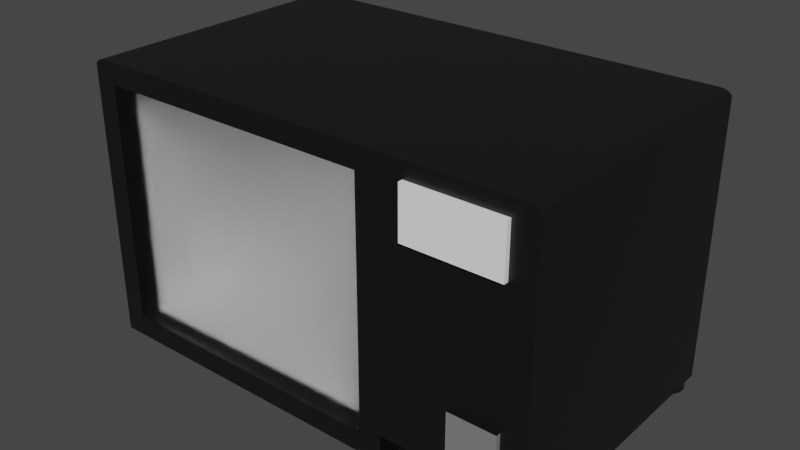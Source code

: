 # Source: microwavesource.blend  (saved by Blender 2.80.75; exported with 4.5.12 LTS)
import bpy
from mathutils import Matrix  # noqa: F401  (used for matrix-valued properties, if any)

bpy.ops.wm.read_factory_settings(use_empty=True)
scene = bpy.context.scene
scene.name = 'Scene'

# ---- collections
col_collection = bpy.data.collections.new('Collection'); scene.collection.children.link(col_collection)

# ---- materials (node trees are filled in below, after node groups)
mat_blackmetal = bpy.data.materials.new('BlackMetal')
mat_blackmetal.alpha_threshold = 0.0
mat_blackmetal.use_transparent_shadow = False
mat_blackmetal.line_color = (0.0, 0.0, 0.0, 1.0)
mat_heatbutton = bpy.data.materials.new('HeatButton')
mat_heatbutton.alpha_threshold = 0.0
mat_heatbutton.use_transparent_shadow = False
mat_heatbutton.line_color = (0.0, 0.0, 0.0, 1.0)
mat_doorglass = bpy.data.materials.new('DoorGlass')
mat_doorglass.alpha_threshold = 0.0
mat_doorglass.use_transparent_shadow = False
mat_doorglass.line_color = (0.0, 0.0, 0.0, 1.0)
mat_displayelement = bpy.data.materials.new('DisplayElement')
mat_displayelement.alpha_threshold = 0.0
mat_displayelement.use_transparent_shadow = False
mat_displayelement.line_color = (0.0, 0.0, 0.0, 1.0)

# ---- node groups
ng_auto_smooth = bpy.data.node_groups.new('Auto Smooth', 'GeometryNodeTree')
_s = ng_auto_smooth.interface.new_socket(name='Geometry', in_out='OUTPUT', socket_type='NodeSocketGeometry')
_s = ng_auto_smooth.interface.new_socket(name='Geometry', in_out='INPUT', socket_type='NodeSocketGeometry')
_s = ng_auto_smooth.interface.new_socket(name='Angle', in_out='INPUT', socket_type='NodeSocketFloat')
_s.subtype = 'ANGLE'
_s.min_value = 0.0
_s.max_value = 3.142
ng_auto_smooth.is_modifier = True
_N = ng_auto_smooth.nodes; _L = ng_auto_smooth.links
n0 = _N.new('NodeGroupOutput'); n0.name = 'Group Output'; n0.location = (480, -100)
n1 = _N.new('NodeGroupInput'); n1.name = 'Group Input'; n1.location = (-420, -300)
n2 = _N.new('NodeGroupInput'); n2.name = 'Group Input.001'; n2.location = (-60, -100)
n3 = _N.new('GeometryNodeSetShadeSmooth'); n3.name = 'Set Shade Smooth'; n3.location = (120, -100)
n3.domain = 'EDGE'
n4 = _N.new('GeometryNodeSetShadeSmooth'); n4.name = 'Set Shade Smooth.001'; n4.location = (300, -100)
n5 = _N.new('GeometryNodeInputMeshEdgeAngle'); n5.name = 'Edge Angle'; n5.location = (-420, -220)
n6 = _N.new('GeometryNodeInputEdgeSmooth'); n6.name = 'Is Edge Smooth'; n6.location = (-60, -160)
n7 = _N.new('GeometryNodeInputShadeSmooth'); n7.name = 'Is Face Smooth'; n7.location = (-240, -340)
n8 = _N.new('FunctionNodeBooleanMath'); n8.name = 'Boolean Math'; n8.location = (-60, -220)
n9 = _N.new('FunctionNodeCompare'); n9.name = 'Compare'; n9.location = (-240, -180)
n9.operation = 'LESS_EQUAL'
_L.new(n5.outputs[0], n9.inputs[0])
_L.new(n4.outputs[0], n0.inputs[0])
_L.new(n1.outputs[1], n9.inputs[1])
_L.new(n9.outputs[0], n8.inputs[0])
_L.new(n7.outputs[0], n8.inputs[1])
_L.new(n2.outputs[0], n3.inputs[0])
_L.new(n6.outputs[0], n3.inputs[1])
_L.new(n3.outputs[0], n4.inputs[0])
_L.new(n8.outputs[0], n3.inputs[2])
n0.is_active_output = True

# ---- material node trees
mat_blackmetal.use_nodes = True; mat_blackmetal.node_tree.nodes.clear()
_N = mat_blackmetal.node_tree.nodes; _L = mat_blackmetal.node_tree.links
n0 = _N.new('ShaderNodeOutputMaterial'); n0.name = 'Material Output'; n0.location = (300, 300)
n1 = _N.new('ShaderNodeBsdfPrincipled'); n1.name = 'Principled BSDF'; n1.location = (10, 300)
n1.distribution = 'GGX'
n1.subsurface_method = 'BURLEY'
n1.inputs[0].default_value = (0.00637, 0.00637, 0.00637, 1.0)
n1.inputs[2].default_value = 0.4
n1.inputs[3].default_value = 1.45
n1.inputs[27].default_value = (0.0, 0.0, 0.0, 1.0)
n1.inputs[28].default_value = 1.0
_L.new(n1.outputs[0], n0.inputs[0])
n0.is_active_output = True
mat_heatbutton.use_nodes = True; mat_heatbutton.node_tree.nodes.clear()
_N = mat_heatbutton.node_tree.nodes; _L = mat_heatbutton.node_tree.links
n0 = _N.new('ShaderNodeOutputMaterial'); n0.name = 'Material Output'; n0.location = (300, 300)
n1 = _N.new('ShaderNodeBsdfPrincipled'); n1.name = 'Principled BSDF'; n1.location = (10, 300)
n1.distribution = 'GGX'
n1.subsurface_method = 'BURLEY'
n1.inputs[0].default_value = (0.2079, 0.2079, 0.2079, 1.0)
n1.inputs[2].default_value = 0.4
n1.inputs[3].default_value = 1.45
n1.inputs[27].default_value = (0.0, 0.0, 0.0, 1.0)
n1.inputs[28].default_value = 1.0
_L.new(n1.outputs[0], n0.inputs[0])
n0.is_active_output = True
mat_doorglass.use_nodes = True; mat_doorglass.node_tree.nodes.clear()
_N = mat_doorglass.node_tree.nodes; _L = mat_doorglass.node_tree.links
n0 = _N.new('ShaderNodeOutputMaterial'); n0.name = 'Material Output'; n0.location = (300, 300)
n1 = _N.new('ShaderNodeBsdfGlass'); n1.name = 'Glass BSDF'; n1.location = (10, 300)
n1.distribution = 'BECKMANN'
n1.inputs[1].default_value = 0.4
n1.inputs[2].default_value = 1.45
_L.new(n1.outputs[0], n0.inputs[0])
n0.is_active_output = True
mat_displayelement.use_nodes = True; mat_displayelement.node_tree.nodes.clear()
_N = mat_displayelement.node_tree.nodes; _L = mat_displayelement.node_tree.links
n0 = _N.new('ShaderNodeOutputMaterial'); n0.name = 'Material Output'; n0.location = (300, 300)
n1 = _N.new('ShaderNodeBsdfPrincipled'); n1.name = 'Principled BSDF'; n1.location = (10, 300)
n1.distribution = 'GGX'
n1.subsurface_method = 'BURLEY'
n1.inputs[0].default_value = (1.0, 1.0, 1.0, 1.0)
n1.inputs[2].default_value = 0.4
n1.inputs[3].default_value = 1.45
n1.inputs[27].default_value = (0.0, 0.0, 0.0, 1.0)
n1.inputs[28].default_value = 1.0
_L.new(n1.outputs[0], n0.inputs[0])
n0.is_active_output = True

# ---- world
world_world = bpy.data.worlds.new('World'); scene.world = world_world
world_world.use_nodes = True; world_world.node_tree.nodes.clear()
_N = world_world.node_tree.nodes; _L = world_world.node_tree.links
n0 = _N.new('ShaderNodeOutputWorld'); n0.name = 'World Output'; n0.location = (300, 300)
n1 = _N.new('ShaderNodeBackground'); n1.name = 'Background'; n1.location = (10, 300)
n1.inputs[0].default_value = (0.05088, 0.05088, 0.05088, 1.0)
_L.new(n1.outputs[0], n0.inputs[0])
n0.is_active_output = True
world_world.color = (0.05088, 0.05088, 0.05088)
world_world.use_sun_shadow = False
world_world.sun_shadow_jitter_overblur = 0.0

# ---- meshes
me_cube = bpy.data.meshes.new('Cube')
me_cube.from_pydata([(1.0, -1.0, -1.0), (0.9, 0.8917, 1.0), (-1.0, -1.0, -1.0), (0.4, -1.0, -1.0), (0.5, 0.8917, 1.0), (0.4, 1.0, -1.0), (-0.85, -0.8, 0.8), (-0.85, 0.8, 0.8), (1.0, -1.0, 0.8), (0.4, -1.0, 0.8), (-1.0, -1.0, 0.8), (0.25, -0.8, 0.8), (0.25, 0.8, 0.8), (1.0, -0.8, -1.0), (0.9, -0.6667, 1.0), (1.0, -0.8, 0.8), (0.7, -0.6667, 1.0), (0.4, -0.8, 0.8), (0.4, 1.0, 0.8), (1.0, 0.1, -1.0), (0.9, -0.3667, 1.0), (1.0, 0.1, 0.8), (0.7, -0.3667, 1.0), (0.4, 0.1, 0.8), (0.9, 0.5417, 1.0), (1.0, -0.8, 1.0), (0.5, 0.5417, 1.0), (0.4, -0.8, 1.0), (0.9, -0.3667, 1.0), (0.9, -0.6667, 1.0), (0.7, -0.3667, 1.0), (0.7, -0.6667, 1.0), (0.9, -0.3667, 1.033), (0.7, -0.3667, 1.033), (0.4, 1.0, 1.0), (1.0, 0.1, 1.0), (0.4, 0.1, 1.0), (0.95, 1.0, -1.0), (1.0, 0.95, -1.0), (0.9655, 0.9975, -1.0), (0.9794, 0.9904, -1.0), (0.9905, 0.9794, -1.0), (0.9976, 0.9654, -1.0), (1.0, 0.95, 0.8), (0.95, 1.0, 0.8), (0.9976, 0.9655, 0.8), (0.9905, 0.9794, 0.8), (0.9794, 0.9905, 0.8), (0.9655, 0.9976, 0.8), (1.0, 0.95, 1.0), (0.95, 1.0, 1.0), (0.9661, 0.9633, 1.0), (0.9976, 0.9655, 1.0), (0.9905, 0.9794, 1.0), (0.9794, 0.9905, 1.0), (0.9655, 0.9976, 1.0), (-1.0, 0.95, -1.0), (-0.95, 1.0, -1.0), (-0.9976, 0.9654, -1.0), (-0.9905, 0.9794, -1.0), (-0.9794, 0.9904, -1.0), (-0.9655, 0.9975, -1.0), (-0.95, 1.0, 0.8), (-1.0, 0.95, 0.8), (-0.97, 0.96, 0.8), (-0.9655, 0.9976, 0.8), (-0.9794, 0.9905, 0.8), (-0.9905, 0.9794, 0.8), (-0.9976, 0.9655, 0.8), (-0.9261, -1.005, 0.5579), (-0.9261, -1.053, 0.5579), (-0.9119, -1.005, 0.5603), (-0.9119, -1.053, 0.5603), (-0.8982, -1.005, 0.5672), (-0.8982, -1.053, 0.5672), (-0.8855, -1.005, 0.5785), (-0.8855, -1.053, 0.5785), (-0.8745, -1.005, 0.5936), (-0.8745, -1.053, 0.5936), (-0.8654, -1.005, 0.6121), (-0.8654, -1.053, 0.6121), (-0.8586, -1.005, 0.6331), (-0.8586, -1.053, 0.6331), (-0.8545, -1.005, 0.656), (-0.8545, -1.053, 0.656), (-0.853, -1.005, 0.6797), (-0.853, -1.053, 0.6797), (-0.8545, -1.005, 0.7035), (-0.8545, -1.053, 0.7035), (-0.8586, -1.005, 0.7263), (-0.8586, -1.053, 0.7263), (-0.8654, -1.005, 0.7474), (-0.8654, -1.053, 0.7474), (-0.8745, -1.005, 0.7658), (-0.8745, -1.053, 0.7658), (-0.8855, -1.005, 0.781), (-0.8855, -1.053, 0.781), (-0.8982, -1.005, 0.7923), (-0.8982, -1.053, 0.7923), (-0.9119, -1.005, 0.7992), (-0.9119, -1.053, 0.7992), (-0.9261, -1.005, 0.8015), (-0.9261, -1.053, 0.8015), (-0.9404, -1.005, 0.7992), (-0.9404, -1.053, 0.7992), (-0.9541, -1.005, 0.7923), (-0.9541, -1.053, 0.7923), (-0.9667, -1.005, 0.781), (-0.9667, -1.053, 0.781), (-0.9778, -1.005, 0.7658), (-0.9778, -1.053, 0.7658), (-0.9869, -1.005, 0.7474), (-0.9869, -1.053, 0.7474), (-0.9936, -1.005, 0.7263), (-0.9936, -1.053, 0.7263), (-0.9978, -1.005, 0.7035), (-0.9978, -1.053, 0.7035), (-0.9992, -1.005, 0.6797), (-0.9992, -1.053, 0.6797), (-0.9978, -1.005, 0.656), (-0.9978, -1.053, 0.656), (-0.9936, -1.005, 0.6331), (-0.9936, -1.053, 0.6331), (-0.9869, -1.005, 0.6121), (-0.9869, -1.053, 0.6121), (-0.9778, -1.005, 0.5936), (-0.9778, -1.053, 0.5936), (-0.9667, -1.005, 0.5785), (-0.9667, -1.053, 0.5785), (-0.9541, -1.005, 0.5672), (-0.9541, -1.053, 0.5672), (-0.9404, -1.005, 0.5603), (-0.9404, -1.053, 0.5603), (0.9262, -1.005, 0.5579), (0.9262, -1.053, 0.5579), (0.9405, -1.005, 0.5603), (0.9405, -1.053, 0.5603), (0.9542, -1.005, 0.5672), (0.9542, -1.053, 0.5672), (0.9668, -1.005, 0.5785), (0.9668, -1.053, 0.5785), (0.9779, -1.005, 0.5936), (0.9779, -1.053, 0.5936), (0.987, -1.005, 0.6121), (0.987, -1.053, 0.6121), (0.9937, -1.005, 0.6331), (0.9937, -1.053, 0.6331), (0.9979, -1.005, 0.656), (0.9979, -1.053, 0.656), (0.9993, -1.005, 0.6797), (0.9993, -1.053, 0.6797), (0.9979, -1.005, 0.7035), (0.9979, -1.053, 0.7035), (0.9937, -1.005, 0.7263), (0.9937, -1.053, 0.7263), (0.987, -1.005, 0.7474), (0.987, -1.053, 0.7474), (0.9779, -1.005, 0.7658), (0.9779, -1.053, 0.7658), (0.9668, -1.005, 0.781), (0.9668, -1.053, 0.781), (0.9542, -1.005, 0.7923), (0.9542, -1.053, 0.7923), (0.9405, -1.005, 0.7992), (0.9405, -1.053, 0.7992), (0.9262, -1.005, 0.8015), (0.9262, -1.053, 0.8015), (0.912, -1.005, 0.7992), (0.912, -1.053, 0.7992), (0.8983, -1.005, 0.7923), (0.8983, -1.053, 0.7923), (0.8856, -1.005, 0.781), (0.8856, -1.053, 0.781), (0.8746, -1.005, 0.7658), (0.8746, -1.053, 0.7658), (0.8655, -1.005, 0.7474), (0.8655, -1.053, 0.7474), (0.8587, -1.005, 0.7263), (0.8587, -1.053, 0.7263), (0.8546, -1.005, 0.7035), (0.8546, -1.053, 0.7035), (0.8532, -1.005, 0.6797), (0.8532, -1.053, 0.6797), (0.8546, -1.005, 0.656), (0.8546, -1.053, 0.656), (0.8587, -1.005, 0.6331), (0.8587, -1.053, 0.6331), (0.8655, -1.005, 0.6121), (0.8655, -1.053, 0.6121), (0.8746, -1.005, 0.5936), (0.8746, -1.053, 0.5936), (0.8856, -1.005, 0.5785), (0.8856, -1.053, 0.5785), (0.8983, -1.005, 0.5672), (0.8983, -1.053, 0.5672), (0.912, -1.005, 0.5603), (0.912, -1.053, 0.5603), (0.9262, -1.005, -1.001), (0.9262, -1.053, -1.001), (0.9405, -1.005, -0.9985), (0.9405, -1.053, -0.9985), (0.9542, -1.005, -0.9915), (0.9542, -1.053, -0.9915), (0.9668, -1.005, -0.9803), (0.9668, -1.053, -0.9803), (0.9779, -1.005, -0.9651), (0.9779, -1.053, -0.9651), (0.987, -1.005, -0.9467), (0.987, -1.053, -0.9467), (0.9937, -1.005, -0.9256), (0.9937, -1.053, -0.9256), (0.9979, -1.005, -0.9028), (0.9979, -1.053, -0.9028), (0.9993, -1.005, -0.879), (0.9993, -1.053, -0.879), (0.9979, -1.005, -0.8553), (0.9979, -1.053, -0.8553), (0.9937, -1.005, -0.8324), (0.9937, -1.053, -0.8324), (0.987, -1.005, -0.8114), (0.987, -1.053, -0.8114), (0.9779, -1.005, -0.7929), (0.9779, -1.053, -0.7929), (0.9668, -1.005, -0.7777), (0.9668, -1.053, -0.7777), (0.9542, -1.005, -0.7665), (0.9542, -1.053, -0.7665), (0.9405, -1.005, -0.7596), (0.9405, -1.053, -0.7596), (0.9262, -1.005, -0.7572), (0.9262, -1.053, -0.7572), (0.912, -1.005, -0.7596), (0.912, -1.053, -0.7596), (0.8983, -1.005, -0.7665), (0.8983, -1.053, -0.7665), (0.8856, -1.005, -0.7777), (0.8856, -1.053, -0.7777), (0.8746, -1.005, -0.7929), (0.8746, -1.053, -0.7929), (0.8655, -1.005, -0.8114), (0.8655, -1.053, -0.8114), (0.8587, -1.005, -0.8324), (0.8587, -1.053, -0.8324), (0.8546, -1.005, -0.8553), (0.8546, -1.053, -0.8553), (0.8532, -1.005, -0.879), (0.8532, -1.053, -0.879), (0.8546, -1.005, -0.9028), (0.8546, -1.053, -0.9028), (0.8587, -1.005, -0.9256), (0.8587, -1.053, -0.9256), (0.8655, -1.005, -0.9467), (0.8655, -1.053, -0.9467), (0.8746, -1.005, -0.9651), (0.8746, -1.053, -0.9651), (0.8856, -1.005, -0.9803), (0.8856, -1.053, -0.9803), (0.8983, -1.005, -0.9915), (0.8983, -1.053, -0.9915), (0.912, -1.005, -0.9985), (0.912, -1.053, -0.9985), (-0.9278, -1.005, -1.001), (-0.9278, -1.053, -1.001), (-0.9136, -1.005, -0.9985), (-0.9136, -1.053, -0.9985), (-0.8999, -1.005, -0.9915), (-0.8999, -1.053, -0.9915), (-0.8872, -1.005, -0.9803), (-0.8872, -1.053, -0.9803), (-0.8762, -1.005, -0.9651), (-0.8762, -1.053, -0.9651), (-0.8671, -1.005, -0.9467), (-0.8671, -1.053, -0.9467), (-0.8603, -1.005, -0.9256), (-0.8603, -1.053, -0.9256), (-0.8562, -1.005, -0.9028), (-0.8562, -1.053, -0.9028), (-0.8548, -1.005, -0.879), (-0.8548, -1.053, -0.879), (-0.8562, -1.005, -0.8553), (-0.8562, -1.053, -0.8553), (-0.8603, -1.005, -0.8324), (-0.8603, -1.053, -0.8324), (-0.8671, -1.005, -0.8114), (-0.8671, -1.053, -0.8114), (-0.8762, -1.005, -0.7929), (-0.8762, -1.053, -0.7929), (-0.8872, -1.005, -0.7777), (-0.8872, -1.053, -0.7777), (-0.8999, -1.005, -0.7665), (-0.8999, -1.053, -0.7665), (-0.9136, -1.005, -0.7596), (-0.9136, -1.053, -0.7596), (-0.9278, -1.005, -0.7572), (-0.9278, -1.053, -0.7572), (-0.9421, -1.005, -0.7596), (-0.9421, -1.053, -0.7596), (-0.9558, -1.005, -0.7665), (-0.9558, -1.053, -0.7665), (-0.9684, -1.005, -0.7777), (-0.9684, -1.053, -0.7777), (-0.9795, -1.005, -0.7929), (-0.9795, -1.053, -0.7929), (-0.9886, -1.005, -0.8114), (-0.9886, -1.053, -0.8114), (-0.9954, -1.005, -0.8324), (-0.9954, -1.053, -0.8324), (-0.9995, -1.005, -0.8553), (-0.9995, -1.053, -0.8553), (-1.001, -1.005, -0.879), (-1.001, -1.053, -0.879), (-0.9995, -1.005, -0.9028), (-0.9995, -1.053, -0.9028), (-0.9954, -1.005, -0.9256), (-0.9954, -1.053, -0.9256), (-0.9886, -1.005, -0.9467), (-0.9886, -1.053, -0.9467), (-0.9795, -1.005, -0.9651), (-0.9795, -1.053, -0.9651), (-0.9684, -1.005, -0.9803), (-0.9684, -1.053, -0.9803), (-0.9558, -1.005, -0.9915), (-0.9558, -1.053, -0.9915), (-0.9421, -1.005, -0.9985), (-0.9421, -1.053, -0.9985), (1.0, -1.0, 0.8), (1.0, -1.0, 1.0), (0.4, -1.0, 0.8), (0.4, -1.0, 1.0), (0.4, -0.8, 0.8), (0.4, -0.8, 1.0)], [(13, 0), (19, 13), (37, 5), (38, 19), (57, 5)], [(62, 18, 44, 37, 57), (4, 1, 51, 50, 34), (6, 7, 64, 63, 10), (8, 0, 38, 43, 21, 15), (21, 43, 49, 35), (44, 18, 34, 50), (2, 3, 0, 8, 9, 10), (11, 6, 10, 9), (7, 12, 18, 62, 64), (12, 11, 9, 18), (36, 23, 17, 27), (27, 17, 15, 25), (34, 18, 23, 36), (20, 22, 30, 28), (15, 21, 35, 25), (20, 14, 25, 35), (16, 22, 36, 27), (14, 16, 27, 25), (22, 20, 35, 36), (16, 14, 29, 31), (14, 20, 28, 29), (28, 30, 33, 32), (1, 24, 35, 49, 51), (26, 4, 34, 36), (24, 26, 36, 35), (49, 52, 51), (52, 53, 51), (53, 54, 51), (54, 55, 51), (55, 50, 51), (44, 50, 55, 48), (48, 55, 54, 47), (47, 54, 53, 46), (46, 53, 52, 45), (45, 52, 49, 43), (37, 44, 48, 39), (39, 48, 47, 40), (40, 47, 46, 41), (41, 46, 45, 42), (42, 45, 43, 38), (10, 63, 56, 2), (62, 65, 64), (65, 66, 64), (66, 67, 64), (67, 68, 64), (68, 63, 64), (62, 57, 61, 65), (65, 61, 60, 66), (66, 60, 59, 67), (67, 59, 58, 68), (68, 58, 56, 63), (3, 2, 56, 58, 59, 60, 61, 57, 37, 39, 40, 41, 42, 38, 0), (69, 70, 72, 71), (71, 72, 74, 73), (73, 74, 76, 75), (75, 76, 78, 77), (77, 78, 80, 79), (79, 80, 82, 81), (81, 82, 84, 83), (83, 84, 86, 85), (85, 86, 88, 87), (87, 88, 90, 89), (89, 90, 92, 91), (91, 92, 94, 93), (93, 94, 96, 95), (95, 96, 98, 97), (97, 98, 100, 99), (99, 100, 102, 101), (101, 102, 104, 103), (103, 104, 106, 105), (105, 106, 108, 107), (107, 108, 110, 109), (109, 110, 112, 111), (111, 112, 114, 113), (113, 114, 116, 115), (115, 116, 118, 117), (117, 118, 120, 119), (119, 120, 122, 121), (121, 122, 124, 123), (123, 124, 126, 125), (125, 126, 128, 127), (127, 128, 130, 129), (72, 70, 132, 130, 128, 126, 124, 122, 120, 118, 116, 114, 112, 110, 108, 106, 104, 102, 100, 98, 96, 94, 92, 90, 88, 86, 84, 82, 80, 78, 76, 74), (129, 130, 132, 131), (131, 132, 70, 69), (69, 71, 73, 75, 77, 79, 81, 83, 85, 87, 89, 91, 93, 95, 97, 99, 101, 103, 105, 107, 109, 111, 113, 115, 117, 119, 121, 123, 125, 127, 129, 131), (133, 134, 136, 135), (135, 136, 138, 137), (137, 138, 140, 139), (139, 140, 142, 141), (141, 142, 144, 143), (143, 144, 146, 145), (145, 146, 148, 147), (147, 148, 150, 149), (149, 150, 152, 151), (151, 152, 154, 153), (153, 154, 156, 155), (155, 156, 158, 157), (157, 158, 160, 159), (159, 160, 162, 161), (161, 162, 164, 163), (163, 164, 166, 165), (165, 166, 168, 167), (167, 168, 170, 169), (169, 170, 172, 171), (171, 172, 174, 173), (173, 174, 176, 175), (175, 176, 178, 177), (177, 178, 180, 179), (179, 180, 182, 181), (181, 182, 184, 183), (183, 184, 186, 185), (185, 186, 188, 187), (187, 188, 190, 189), (189, 190, 192, 191), (191, 192, 194, 193), (136, 134, 196, 194, 192, 190, 188, 186, 184, 182, 180, 178, 176, 174, 172, 170, 168, 166, 164, 162, 160, 158, 156, 154, 152, 150, 148, 146, 144, 142, 140, 138), (193, 194, 196, 195), (195, 196, 134, 133), (133, 135, 137, 139, 141, 143, 145, 147, 149, 151, 153, 155, 157, 159, 161, 163, 165, 167, 169, 171, 173, 175, 177, 179, 181, 183, 185, 187, 189, 191, 193, 195), (197, 198, 200, 199), (199, 200, 202, 201), (201, 202, 204, 203), (203, 204, 206, 205), (205, 206, 208, 207), (207, 208, 210, 209), (209, 210, 212, 211), (211, 212, 214, 213), (213, 214, 216, 215), (215, 216, 218, 217), (217, 218, 220, 219), (219, 220, 222, 221), (221, 222, 224, 223), (223, 224, 226, 225), (225, 226, 228, 227), (227, 228, 230, 229), (229, 230, 232, 231), (231, 232, 234, 233), (233, 234, 236, 235), (235, 236, 238, 237), (237, 238, 240, 239), (239, 240, 242, 241), (241, 242, 244, 243), (243, 244, 246, 245), (245, 246, 248, 247), (247, 248, 250, 249), (249, 250, 252, 251), (251, 252, 254, 253), (253, 254, 256, 255), (255, 256, 258, 257), (200, 198, 260, 258, 256, 254, 252, 250, 248, 246, 244, 242, 240, 238, 236, 234, 232, 230, 228, 226, 224, 222, 220, 218, 216, 214, 212, 210, 208, 206, 204, 202), (257, 258, 260, 259), (259, 260, 198, 197), (197, 199, 201, 203, 205, 207, 209, 211, 213, 215, 217, 219, 221, 223, 225, 227, 229, 231, 233, 235, 237, 239, 241, 243, 245, 247, 249, 251, 253, 255, 257, 259), (261, 262, 264, 263), (263, 264, 266, 265), (265, 266, 268, 267), (267, 268, 270, 269), (269, 270, 272, 271), (271, 272, 274, 273), (273, 274, 276, 275), (275, 276, 278, 277), (277, 278, 280, 279), (279, 280, 282, 281), (281, 282, 284, 283), (283, 284, 286, 285), (285, 286, 288, 287), (287, 288, 290, 289), (289, 290, 292, 291), (291, 292, 294, 293), (293, 294, 296, 295), (295, 296, 298, 297), (297, 298, 300, 299), (299, 300, 302, 301), (301, 302, 304, 303), (303, 304, 306, 305), (305, 306, 308, 307), (307, 308, 310, 309), (309, 310, 312, 311), (311, 312, 314, 313), (313, 314, 316, 315), (315, 316, 318, 317), (317, 318, 320, 319), (319, 320, 322, 321), (264, 262, 324, 322, 320, 318, 316, 314, 312, 310, 308, 306, 304, 302, 300, 298, 296, 294, 292, 290, 288, 286, 284, 282, 280, 278, 276, 274, 272, 270, 268, 266), (321, 322, 324, 323), (323, 324, 262, 261), (261, 263, 265, 267, 269, 271, 273, 275, 277, 279, 281, 283, 285, 287, 289, 291, 293, 295, 297, 299, 301, 303, 305, 307, 309, 311, 313, 315, 317, 319, 321, 323), (15, 25, 326, 325), (325, 326, 328, 327), (327, 328, 330, 329)])
_uv = me_cube.uv_layers.new(name='UVMap')
_uv.uv.foreach_set('vector', [0.6188, 0.225, 0.45, 0.225, 0.3813, 0.225, 0.3813, 0.5063, 0.6187, 0.7437, 0.6125, 0.3125, 0.6125, 0.2625, 0.6208, 0.2542, 0.625, 0.2562, 0.625, 0.325, 0.416, 0.5477, 0.584, 0.2666, 0.6168, 0.2333, 0.6187, 0.2325, 0.375, 0.525, 0.0, 0.0, 0.0, 0.0, 0.3656, 0.4875, 0.3687, 0.725, 0.2625, 0.725, 0.15, 0.725, 0.2625, 0.725, 0.3688, 0.725, 0.3688, 0.75, 0.2625, 0.75, 0.3812, 0.225, 0.45, 0.225, 0.45, 0.25, 0.3813, 0.25, 0.375, 0.75, 0.0, 0.0, 0.0, 0.0, 0.0, 0.0, 0.55, 0.975, 0.375, 0.525, 0.524, 0.8473, 0.416, 0.5477, 0.375, 0.525, 0.55, 0.975, 0.584, 0.2666, 0.476, 0.2884, 0.45, 0.225, 0.6188, 0.225, 0.6168, 0.2333, 0.476, 0.2884, 0.524, 0.8473, 0.55, 0.975, 0.45, 0.225, 0.5125, 0.325, 0.225, 0.1125, 0.0, 0.0, 0.4, 0.325, 0.4, 0.325, 0.0, 0.0, 0.15, 0.725, 0.15, 0.75, 0.625, 0.325, 0.45, 0.225, 0.225, 0.1125, 0.5125, 0.325, 0.4875, 0.275, 0.4875, 0.3, 0.4875, 0.3, 0.4875, 0.275, 0.15, 0.725, 0.2625, 0.725, 0.2625, 0.75, 0.15, 0.75, 0.4875, 0.275, 0.425, 0.275, 0.4, 0.25, 0.5125, 0.25, 0.425, 0.3, 0.4875, 0.3, 0.5125, 0.325, 0.4, 0.325, 0.425, 0.275, 0.425, 0.3, 0.4, 0.325, 0.4, 0.25, 0.4875, 0.3, 0.4875, 0.275, 0.5125, 0.25, 0.5125, 0.325, 0.425, 0.3, 0.425, 0.275, 0.425, 0.275, 0.425, 0.3, 0.425, 0.275, 0.4875, 0.275, 0.4875, 0.275, 0.425, 0.275, 0.4875, 0.275, 0.4875, 0.3, 0.4875, 0.3, 0.4875, 0.275, 0.6125, 0.2625, 0.525, 0.2625, 0.5125, 0.25, 0.6187, 0.25, 0.6208, 0.2542, 0.525, 0.3125, 0.6125, 0.3125, 0.625, 0.325, 0.5125, 0.325, 0.525, 0.2625, 0.525, 0.3125, 0.5125, 0.325, 0.5125, 0.25, 0.6187, 0.25, 0.6207, 0.2503, 0.6208, 0.2542, 0.6207, 0.2503, 0.6232, 0.2518, 0.6208, 0.2542, 0.6232, 0.2518, 0.6232, 0.2518, 0.6208, 0.2542, 0.6232, 0.2518, 0.6229, 0.2521, 0.6208, 0.2542, 0.6229, 0.2521, 0.6221, 0.2529, 0.6208, 0.2542, 0.3812, 0.225, 0.3813, 0.25, 0.3793, 0.25, 0.3793, 0.225, 0.3793, 0.225, 0.3793, 0.25, 0.3776, 0.25, 0.3776, 0.225, 0.3776, 0.225, 0.3776, 0.25, 0.375, 0.25, 0.375, 0.225, 0.3724, 0.725, 0.3724, 0.75, 0.3707, 0.75, 0.3707, 0.725, 0.3707, 0.725, 0.3707, 0.75, 0.3688, 0.75, 0.3688, 0.725, 0.3813, 0.5063, 0.3813, 0.225, 0.3793, 0.225, 0.3793, 0.5043, 0.3793, 0.5043, 0.3793, 0.225, 0.3776, 0.225, 0.3776, 0.5026, 0.3776, 0.5026, 0.3776, 0.225, 0.375, 0.225, 0.375, 0.5, 0.3711, 0.4948, 0.3724, 0.725, 0.3707, 0.725, 0.3685, 0.4914, 0.3685, 0.4914, 0.3707, 0.725, 0.3687, 0.725, 0.3656, 0.4875, 0.375, 0.525, 0.6188, 0.525, 0.6187, 0.75, 0.375, 0.75, 0.6188, 0.225, 0.6204, 0.2255, 0.6168, 0.2333, 0.6204, 0.2255, 0.6224, 0.225, 0.6168, 0.2333, 0.6224, 0.225, 0.6214, 0.2287, 0.6168, 0.2333, 0.6214, 0.2287, 0.6202, 0.2298, 0.6168, 0.2333, 0.6202, 0.2298, 0.6184, 0.2317, 0.6168, 0.2333, 0.6188, 0.225, 0.6187, 0.7437, 0.6207, 0.7457, 0.6207, 0.225, 0.6207, 0.225, 0.6207, 0.7457, 0.6224, 0.7474, 0.6224, 0.225, 0.6224, 0.225, 0.6224, 0.7474, 0.625, 0.75, 0.625, 0.225, 0.6224, 0.525, 0.6224, 0.75, 0.6207, 0.75, 0.6207, 0.525, 0.6207, 0.525, 0.6207, 0.75, 0.6187, 0.75, 0.6188, 0.525, 0.0, 0.0, 0.375, 0.75, 0.6188, 0.75, 0.6203, 0.7495, 0.621, 0.7481, 0.621, 0.7467, 0.6203, 0.7455, 0.6187, 0.7437, 0.3813, 0.5063, 0.3789, 0.5038, 0.3758, 0.5006, 0.3724, 0.4964, 0.3688, 0.4918, 0.3656, 0.4875, 0.0, 0.0, 1.0, 0.5, 1.0, 1.0, 0.9688, 1.0, 0.9688, 0.5, 0.9688, 0.5, 0.9688, 1.0, 0.9375, 1.0, 0.9375, 0.5, 0.9375, 0.5, 0.9375, 1.0, 0.9062, 1.0, 0.9062, 0.5, 0.9062, 0.5, 0.9062, 1.0, 0.875, 1.0, 0.875, 0.5, 0.875, 0.5, 0.875, 1.0, 0.8438, 1.0, 0.8438, 0.5, 0.8438, 0.5, 0.8438, 1.0, 0.8125, 1.0, 0.8125, 0.5, 0.8125, 0.5, 0.8125, 1.0, 0.7812, 1.0, 0.7812, 0.5, 0.7812, 0.5, 0.7812, 1.0, 0.75, 1.0, 0.75, 0.5, 0.75, 0.5, 0.75, 1.0, 0.7188, 1.0, 0.7188, 0.5, 0.7188, 0.5, 0.7188, 1.0, 0.6875, 1.0, 0.6875, 0.5, 0.6875, 0.5, 0.6875, 1.0, 0.6562, 1.0, 0.6562, 0.5, 0.6562, 0.5, 0.6562, 1.0, 0.625, 1.0, 0.625, 0.5, 0.625, 0.5, 0.625, 1.0, 0.5938, 1.0, 0.5938, 0.5, 0.5938, 0.5, 0.5938, 1.0, 0.5625, 1.0, 0.5625, 0.5, 0.5625, 0.5, 0.5625, 1.0, 0.5312, 1.0, 0.5312, 0.5, 0.5312, 0.5, 0.5312, 1.0, 0.5, 1.0, 0.5, 0.5, 0.5, 0.5, 0.5, 1.0, 0.4688, 1.0, 0.4688, 0.5, 0.4688, 0.5, 0.4688, 1.0, 0.4375, 1.0, 0.4375, 0.5, 0.4375, 0.5, 0.4375, 1.0, 0.4062, 1.0, 0.4062, 0.5, 0.4062, 0.5, 0.4062, 1.0, 0.375, 1.0, 0.375, 0.5, 0.375, 0.5, 0.375, 1.0, 0.3438, 1.0, 0.3438, 0.5, 0.3438, 0.5, 0.3438, 1.0, 0.3125, 1.0, 0.3125, 0.5, 0.3125, 0.5, 0.3125, 1.0, 0.2812, 1.0, 0.2812, 0.5, 0.2812, 0.5, 0.2812, 1.0, 0.25, 1.0, 0.25, 0.5, 0.25, 0.5, 0.25, 1.0, 0.2188, 1.0, 0.2188, 0.5, 0.2188, 0.5, 0.2188, 1.0, 0.1875, 1.0, 0.1875, 0.5, 0.1875, 0.5, 0.1875, 1.0, 0.1562, 1.0, 0.1562, 0.5, 0.1562, 0.5, 0.1562, 1.0, 0.125, 1.0, 0.125, 0.5, 0.125, 0.5, 0.125, 1.0, 0.09375, 1.0, 0.09375, 0.5, 0.09375, 0.5, 0.09375, 1.0, 0.0625, 1.0, 0.0625, 0.5, 0.2968, 0.4854, 0.25, 0.49, 0.2032, 0.4854, 0.1582, 0.4717, 0.1167, 0.4496, 0.08029, 0.4197, 0.05045, 0.3833, 0.02827, 0.3418, 0.01461, 0.2968, 0.01, 0.25, 0.01461, 0.2032, 0.02827, 0.1582, 0.05045, 0.1167, 0.08029, 0.08029, 0.1167, 0.05045, 0.1582, 0.02827, 0.2032, 0.01461, 0.25, 0.01, 0.2968, 0.01461, 0.3418, 0.02827, 0.3833, 0.05045, 0.4197, 0.08029, 0.4496, 0.1167, 0.4717, 0.1582, 0.4854, 0.2032, 0.49, 0.25, 0.4854, 0.2968, 0.4717, 0.3418, 0.4496, 0.3833, 0.4197, 0.4197, 0.3833, 0.4496, 0.3418, 0.4717, 0.0625, 0.5, 0.0625, 1.0, 0.03125, 1.0, 0.03125, 0.5, 0.03125, 0.5, 0.03125, 1.0, 0.0, 1.0, 0.0, 0.5, 0.75, 0.49, 0.7968, 0.4854, 0.8418, 0.4717, 0.8833, 0.4496, 0.9197, 0.4197, 0.9496, 0.3833, 0.9717, 0.3418, 0.9854, 0.2968, 0.99, 0.25, 0.9854, 0.2032, 0.9717, 0.1582, 0.9496, 0.1167, 0.9197, 0.08029, 0.8833, 0.05045, 0.8418, 0.02827, 0.7968, 0.01461, 0.75, 0.01, 0.7032, 0.01461, 0.6582, 0.02827, 0.6167, 0.05045, 0.5803, 0.08029, 0.5504, 0.1167, 0.5283, 0.1582, 0.5146, 0.2032, 0.51, 0.25, 0.5146, 0.2968, 0.5283, 0.3418, 0.5504, 0.3833, 0.5803, 0.4197, 0.6167, 0.4496, 0.6582, 0.4717, 0.7032, 0.4854, 1.0, 0.5, 1.0, 1.0, 0.9688, 1.0, 0.9688, 0.5, 0.9688, 0.5, 0.9688, 1.0, 0.9375, 1.0, 0.9375, 0.5, 0.9375, 0.5, 0.9375, 1.0, 0.9062, 1.0, 0.9062, 0.5, 0.9062, 0.5, 0.9062, 1.0, 0.875, 1.0, 0.875, 0.5, 0.875, 0.5, 0.875, 1.0, 0.8438, 1.0, 0.8438, 0.5, 0.8438, 0.5, 0.8438, 1.0, 0.8125, 1.0, 0.8125, 0.5, 0.8125, 0.5, 0.8125, 1.0, 0.7812, 1.0, 0.7812, 0.5, 0.7812, 0.5, 0.7812, 1.0, 0.75, 1.0, 0.75, 0.5, 0.75, 0.5, 0.75, 1.0, 0.7188, 1.0, 0.7188, 0.5, 0.7188, 0.5, 0.7188, 1.0, 0.6875, 1.0, 0.6875, 0.5, 0.6875, 0.5, 0.6875, 1.0, 0.6562, 1.0, 0.6562, 0.5, 0.6562, 0.5, 0.6562, 1.0, 0.625, 1.0, 0.625, 0.5, 0.625, 0.5, 0.625, 1.0, 0.5938, 1.0, 0.5938, 0.5, 0.5938, 0.5, 0.5938, 1.0, 0.5625, 1.0, 0.5625, 0.5, 0.5625, 0.5, 0.5625, 1.0, 0.5312, 1.0, 0.5312, 0.5, 0.5312, 0.5, 0.5312, 1.0, 0.5, 1.0, 0.5, 0.5, 0.5, 0.5, 0.5, 1.0, 0.4688, 1.0, 0.4688, 0.5, 0.4688, 0.5, 0.4688, 1.0, 0.4375, 1.0, 0.4375, 0.5, 0.4375, 0.5, 0.4375, 1.0, 0.4062, 1.0, 0.4062, 0.5, 0.4062, 0.5, 0.4062, 1.0, 0.375, 1.0, 0.375, 0.5, 0.375, 0.5, 0.375, 1.0, 0.3438, 1.0, 0.3438, 0.5, 0.3438, 0.5, 0.3438, 1.0, 0.3125, 1.0, 0.3125, 0.5, 0.3125, 0.5, 0.3125, 1.0, 0.2812, 1.0, 0.2812, 0.5, 0.2812, 0.5, 0.2812, 1.0, 0.25, 1.0, 0.25, 0.5, 0.25, 0.5, 0.25, 1.0, 0.2188, 1.0, 0.2188, 0.5, 0.2188, 0.5, 0.2188, 1.0, 0.1875, 1.0, 0.1875, 0.5, 0.1875, 0.5, 0.1875, 1.0, 0.1562, 1.0, 0.1562, 0.5, 0.1562, 0.5, 0.1562, 1.0, 0.125, 1.0, 0.125, 0.5, 0.125, 0.5, 0.125, 1.0, 0.09375, 1.0, 0.09375, 0.5, 0.09375, 0.5, 0.09375, 1.0, 0.0625, 1.0, 0.0625, 0.5, 0.2968, 0.4854, 0.25, 0.49, 0.2032, 0.4854, 0.1582, 0.4717, 0.1167, 0.4496, 0.08029, 0.4197, 0.05045, 0.3833, 0.02827, 0.3418, 0.01461, 0.2968, 0.01, 0.25, 0.01461, 0.2032, 0.02827, 0.1582, 0.05045, 0.1167, 0.08029, 0.08029, 0.1167, 0.05045, 0.1582, 0.02827, 0.2032, 0.01461, 0.25, 0.01, 0.2968, 0.01461, 0.3418, 0.02827, 0.3833, 0.05045, 0.4197, 0.08029, 0.4496, 0.1167, 0.4717, 0.1582, 0.4854, 0.2032, 0.49, 0.25, 0.4854, 0.2968, 0.4717, 0.3418, 0.4496, 0.3833, 0.4197, 0.4197, 0.3833, 0.4496, 0.3418, 0.4717, 0.0625, 0.5, 0.0625, 1.0, 0.03125, 1.0, 0.03125, 0.5, 0.03125, 0.5, 0.03125, 1.0, 0.0, 1.0, 0.0, 0.5, 0.75, 0.49, 0.7968, 0.4854, 0.8418, 0.4717, 0.8833, 0.4496, 0.9197, 0.4197, 0.9496, 0.3833, 0.9717, 0.3418, 0.9854, 0.2968, 0.99, 0.25, 0.9854, 0.2032, 0.9717, 0.1582, 0.9496, 0.1167, 0.9197, 0.08029, 0.8833, 0.05045, 0.8418, 0.02827, 0.7968, 0.01461, 0.75, 0.01, 0.7032, 0.01461, 0.6582, 0.02827, 0.6167, 0.05045, 0.5803, 0.08029, 0.5504, 0.1167, 0.5283, 0.1582, 0.5146, 0.2032, 0.51, 0.25, 0.5146, 0.2968, 0.5283, 0.3418, 0.5504, 0.3833, 0.5803, 0.4197, 0.6167, 0.4496, 0.6582, 0.4717, 0.7032, 0.4854, 1.0, 0.5, 1.0, 1.0, 0.9688, 1.0, 0.9688, 0.5, 0.9688, 0.5, 0.9688, 1.0, 0.9375, 1.0, 0.9375, 0.5, 0.9375, 0.5, 0.9375, 1.0, 0.9062, 1.0, 0.9062, 0.5, 0.9062, 0.5, 0.9062, 1.0, 0.875, 1.0, 0.875, 0.5, 0.875, 0.5, 0.875, 1.0, 0.8438, 1.0, 0.8438, 0.5, 0.8438, 0.5, 0.8438, 1.0, 0.8125, 1.0, 0.8125, 0.5, 0.8125, 0.5, 0.8125, 1.0, 0.7812, 1.0, 0.7812, 0.5, 0.7812, 0.5, 0.7812, 1.0, 0.75, 1.0, 0.75, 0.5, 0.75, 0.5, 0.75, 1.0, 0.7188, 1.0, 0.7188, 0.5, 0.7188, 0.5, 0.7188, 1.0, 0.6875, 1.0, 0.6875, 0.5, 0.6875, 0.5, 0.6875, 1.0, 0.6562, 1.0, 0.6562, 0.5, 0.6562, 0.5, 0.6562, 1.0, 0.625, 1.0, 0.625, 0.5, 0.625, 0.5, 0.625, 1.0, 0.5938, 1.0, 0.5938, 0.5, 0.5938, 0.5, 0.5938, 1.0, 0.5625, 1.0, 0.5625, 0.5, 0.5625, 0.5, 0.5625, 1.0, 0.5312, 1.0, 0.5312, 0.5, 0.5312, 0.5, 0.5312, 1.0, 0.5, 1.0, 0.5, 0.5, 0.5, 0.5, 0.5, 1.0, 0.4688, 1.0, 0.4688, 0.5, 0.4688, 0.5, 0.4688, 1.0, 0.4375, 1.0, 0.4375, 0.5, 0.4375, 0.5, 0.4375, 1.0, 0.4062, 1.0, 0.4062, 0.5, 0.4062, 0.5, 0.4062, 1.0, 0.375, 1.0, 0.375, 0.5, 0.375, 0.5, 0.375, 1.0, 0.3438, 1.0, 0.3438, 0.5, 0.3438, 0.5, 0.3438, 1.0, 0.3125, 1.0, 0.3125, 0.5, 0.3125, 0.5, 0.3125, 1.0, 0.2812, 1.0, 0.2812, 0.5, 0.2812, 0.5, 0.2812, 1.0, 0.25, 1.0, 0.25, 0.5, 0.25, 0.5, 0.25, 1.0, 0.2188, 1.0, 0.2188, 0.5, 0.2188, 0.5, 0.2188, 1.0, 0.1875, 1.0, 0.1875, 0.5, 0.1875, 0.5, 0.1875, 1.0, 0.1562, 1.0, 0.1562, 0.5, 0.1562, 0.5, 0.1562, 1.0, 0.125, 1.0, 0.125, 0.5, 0.125, 0.5, 0.125, 1.0, 0.09375, 1.0, 0.09375, 0.5, 0.09375, 0.5, 0.09375, 1.0, 0.0625, 1.0, 0.0625, 0.5, 0.2968, 0.4854, 0.25, 0.49, 0.2032, 0.4854, 0.1582, 0.4717, 0.1167, 0.4496, 0.08029, 0.4197, 0.05045, 0.3833, 0.02827, 0.3418, 0.01461, 0.2968, 0.01, 0.25, 0.01461, 0.2032, 0.02827, 0.1582, 0.05045, 0.1167, 0.08029, 0.08029, 0.1167, 0.05045, 0.1582, 0.02827, 0.2032, 0.01461, 0.25, 0.01, 0.2968, 0.01461, 0.3418, 0.02827, 0.3833, 0.05045, 0.4197, 0.08029, 0.4496, 0.1167, 0.4717, 0.1582, 0.4854, 0.2032, 0.49, 0.25, 0.4854, 0.2968, 0.4717, 0.3418, 0.4496, 0.3833, 0.4197, 0.4197, 0.3833, 0.4496, 0.3418, 0.4717, 0.0625, 0.5, 0.0625, 1.0, 0.03125, 1.0, 0.03125, 0.5, 0.03125, 0.5, 0.03125, 1.0, 0.0, 1.0, 0.0, 0.5, 0.75, 0.49, 0.7968, 0.4854, 0.8418, 0.4717, 0.8833, 0.4496, 0.9197, 0.4197, 0.9496, 0.3833, 0.9717, 0.3418, 0.9854, 0.2968, 0.99, 0.25, 0.9854, 0.2032, 0.9717, 0.1582, 0.9496, 0.1167, 0.9197, 0.08029, 0.8833, 0.05045, 0.8418, 0.02827, 0.7968, 0.01461, 0.75, 0.01, 0.7032, 0.01461, 0.6582, 0.02827, 0.6167, 0.05045, 0.5803, 0.08029, 0.5504, 0.1167, 0.5283, 0.1582, 0.5146, 0.2032, 0.51, 0.25, 0.5146, 0.2968, 0.5283, 0.3418, 0.5504, 0.3833, 0.5803, 0.4197, 0.6167, 0.4496, 0.6582, 0.4717, 0.7032, 0.4854, 1.0, 0.5, 1.0, 1.0, 0.9688, 1.0, 0.9688, 0.5, 0.9688, 0.5, 0.9688, 1.0, 0.9375, 1.0, 0.9375, 0.5, 0.9375, 0.5, 0.9375, 1.0, 0.9062, 1.0, 0.9062, 0.5, 0.9062, 0.5, 0.9062, 1.0, 0.875, 1.0, 0.875, 0.5, 0.875, 0.5, 0.875, 1.0, 0.8438, 1.0, 0.8438, 0.5, 0.8438, 0.5, 0.8438, 1.0, 0.8125, 1.0, 0.8125, 0.5, 0.8125, 0.5, 0.8125, 1.0, 0.7812, 1.0, 0.7812, 0.5, 0.7812, 0.5, 0.7812, 1.0, 0.75, 1.0, 0.75, 0.5, 0.75, 0.5, 0.75, 1.0, 0.7188, 1.0, 0.7188, 0.5, 0.7188, 0.5, 0.7188, 1.0, 0.6875, 1.0, 0.6875, 0.5, 0.6875, 0.5, 0.6875, 1.0, 0.6562, 1.0, 0.6562, 0.5, 0.6562, 0.5, 0.6562, 1.0, 0.625, 1.0, 0.625, 0.5, 0.625, 0.5, 0.625, 1.0, 0.5938, 1.0, 0.5938, 0.5, 0.5938, 0.5, 0.5938, 1.0, 0.5625, 1.0, 0.5625, 0.5, 0.5625, 0.5, 0.5625, 1.0, 0.5312, 1.0, 0.5312, 0.5, 0.5312, 0.5, 0.5312, 1.0, 0.5, 1.0, 0.5, 0.5, 0.5, 0.5, 0.5, 1.0, 0.4688, 1.0, 0.4688, 0.5, 0.4688, 0.5, 0.4688, 1.0, 0.4375, 1.0, 0.4375, 0.5, 0.4375, 0.5, 0.4375, 1.0, 0.4062, 1.0, 0.4062, 0.5, 0.4062, 0.5, 0.4062, 1.0, 0.375, 1.0, 0.375, 0.5, 0.375, 0.5, 0.375, 1.0, 0.3438, 1.0, 0.3438, 0.5, 0.3438, 0.5, 0.3438, 1.0, 0.3125, 1.0, 0.3125, 0.5, 0.3125, 0.5, 0.3125, 1.0, 0.2812, 1.0, 0.2812, 0.5, 0.2812, 0.5, 0.2812, 1.0, 0.25, 1.0, 0.25, 0.5, 0.25, 0.5, 0.25, 1.0, 0.2188, 1.0, 0.2188, 0.5, 0.2188, 0.5, 0.2188, 1.0, 0.1875, 1.0, 0.1875, 0.5, 0.1875, 0.5, 0.1875, 1.0, 0.1562, 1.0, 0.1562, 0.5, 0.1562, 0.5, 0.1562, 1.0, 0.125, 1.0, 0.125, 0.5, 0.125, 0.5, 0.125, 1.0, 0.09375, 1.0, 0.09375, 0.5, 0.09375, 0.5, 0.09375, 1.0, 0.0625, 1.0, 0.0625, 0.5, 0.2968, 0.4854, 0.25, 0.49, 0.2032, 0.4854, 0.1582, 0.4717, 0.1167, 0.4496, 0.08029, 0.4197, 0.05045, 0.3833, 0.02827, 0.3418, 0.01461, 0.2968, 0.01, 0.25, 0.01461, 0.2032, 0.02827, 0.1582, 0.05045, 0.1167, 0.08029, 0.08029, 0.1167, 0.05045, 0.1582, 0.02827, 0.2032, 0.01461, 0.25, 0.01, 0.2968, 0.01461, 0.3418, 0.02827, 0.3833, 0.05045, 0.4197, 0.08029, 0.4496, 0.1167, 0.4717, 0.1582, 0.4854, 0.2032, 0.49, 0.25, 0.4854, 0.2968, 0.4717, 0.3418, 0.4496, 0.3833, 0.4197, 0.4197, 0.3833, 0.4496, 0.3418, 0.4717, 0.0625, 0.5, 0.0625, 1.0, 0.03125, 1.0, 0.03125, 0.5, 0.03125, 0.5, 0.03125, 1.0, 0.0, 1.0, 0.0, 0.5, 0.75, 0.49, 0.7968, 0.4854, 0.8418, 0.4717, 0.8833, 0.4496, 0.9197, 0.4197, 0.9496, 0.3833, 0.9717, 0.3418, 0.9854, 0.2968, 0.99, 0.25, 0.9854, 0.2032, 0.9717, 0.1582, 0.9496, 0.1167, 0.9197, 0.08029, 0.8833, 0.05045, 0.8418, 0.02827, 0.7968, 0.01461, 0.75, 0.01, 0.7032, 0.01461, 0.6582, 0.02827, 0.6167, 0.05045, 0.5803, 0.08029, 0.5504, 0.1167, 0.5283, 0.1582, 0.5146, 0.2032, 0.51, 0.25, 0.5146, 0.2968, 0.5283, 0.3418, 0.5504, 0.3833, 0.5803, 0.4197, 0.6167, 0.4496, 0.6582, 0.4717, 0.7032, 0.4854, 0.15, 0.725, 0.15, 0.75, 0.15, 0.75, 0.15, 0.725, 0.15, 0.725, 0.15, 0.75, 0.15, 0.75, 0.15, 0.725, 0.15, 0.725, 0.15, 0.75, 0.15, 0.75, 0.15, 0.725])
me_cube.materials.append(mat_blackmetal)
me_cube.use_remesh_preserve_volume = False
me_cube.use_remesh_preserve_attributes = False
me_cube.use_mirror_vertex_groups = False
me_cube.update()
me_cube_001 = bpy.data.meshes.new('Cube.001')
me_cube_001.from_pydata([(0.095, 0.85, 0.2), (0.095, -0.85, 0.2), (1.305, -0.85, 0.2), (0.095, -0.85, 3.081e-06), (0.095, 0.85, -3.073e-06), (1.305, -0.85, 3.073e-06), (1.305, 0.85, -3.081e-06), (0.0, -1.0, 0.2), (1.4, 1.0, 0.2), (1.4, -1.0, 0.2), (1.305, 0.85, 0.2), (1.4, -1.0, 3.62e-06), (0.0, -1.0, 3.62e-06), (1.4, 1.0, -3.62e-06), (0.05, 1.0, 0.2), (0.0, 0.95, 0.2), (0.02675, 0.9578, 0.2), (0.03455, 0.9976, 0.2), (0.02061, 0.9905, 0.2), (0.009549, 0.9794, 0.2), (0.002447, 0.9655, 0.2), (0.0, 0.95, -3.439e-06), (0.05, 1.0, -3.62e-06), (0.02675, 0.9578, -3.466e-06), (0.002447, 0.9655, -3.495e-06), (0.009549, 0.9794, -3.545e-06), (0.02061, 0.9905, -3.585e-06), (0.03455, 0.9976, -3.611e-06)], [], [(7, 15, 21, 12), (12, 11, 9, 7), (0, 10, 8, 14, 16), (13, 8, 9, 11), (5, 3, 1, 2), (13, 22, 14, 8), (3, 12, 21, 23, 4), (2, 1, 7, 9), (10, 2, 9, 8), (5, 11, 12, 3), (4, 23, 22, 13, 6), (6, 13, 11, 5), (1, 3, 4, 0), (6, 10, 0, 4), (6, 5, 2, 10), (14, 17, 16), (17, 18, 16), (18, 19, 16), (19, 20, 16), (20, 15, 16), (21, 24, 23), (24, 25, 23), (25, 26, 23), (26, 27, 23), (27, 22, 23), (14, 22, 27, 17), (17, 27, 26, 18), (18, 26, 25, 19), (19, 25, 24, 20), (20, 24, 21, 15), (1, 0, 16, 15, 7)])
_uv = me_cube_001.uv_layers.new(name='UVMap')
_uv.uv.foreach_set('vector', [0.375, 0.5, 0.6187, 0.5, 0.6187, 0.525, 0.375, 0.525, 0.375, 0.975, 0.55, 0.975, 0.55, 1.0, 0.375, 1.0, 0.6062, 0.4812, 0.6062, 0.3438, 0.625, 0.325, 0.625, 0.4938, 0.6197, 0.4947, 0.0, 0.0, 0.0, 0.0, 0.0, 0.0, 0.0, 0.0, 0.0, 0.0, 0.0, 0.0, 0.3938, 0.4813, 0.3938, 0.3438, 0.45, 0.225, 0.6188, 0.225, 0.6188, 0.25, 0.45, 0.25, 0.0, 0.0, 0.0, 0.0, 0.0, 0.0, 0.0, 0.0, 0.0, 0.0, 0.3938, 0.3438, 0.3938, 0.4813, 0.375, 0.5, 0.375, 0.325, 0.6062, 0.3438, 0.3938, 0.3438, 0.375, 0.325, 0.625, 0.325, 0.0, 0.0, 0.0, 0.0, 0.0, 0.0, 0.0, 0.0, 0.0, 0.0, 0.0, 0.0, 0.0, 0.0, 0.0, 0.0, 0.0, 0.0, 0.0, 0.0, 0.0, 0.0, 0.0, 0.0, 0.0, 0.0, 0.0, 0.0, 0.0, 0.0, 0.0, 0.0, 0.0, 0.0, 0.0, 0.0, 0.0, 0.0, 0.0, 0.0, 0.0, 0.0, 0.0, 0.0, 0.0, 0.0, 0.0, 0.0, 0.0, 0.0, 0.6188, 0.25, 0.6207, 0.25, 0.6217, 0.25, 0.6207, 0.25, 0.6224, 0.25, 0.6217, 0.25, 0.6224, 0.25, 0.6238, 0.25, 0.6217, 0.25, 0.6238, 0.25, 0.6247, 0.25, 0.6217, 0.25, 0.6247, 0.25, 0.625, 0.25, 0.6217, 0.25, 0.0, 0.0, 0.0, 0.0, 0.0, 0.0, 0.0, 0.0, 0.0, 0.0, 0.0, 0.0, 0.0, 0.0, 0.0, 0.0, 0.0, 0.0, 0.0, 0.0, 0.0, 0.0, 0.0, 0.0, 0.0, 0.0, 0.0, 0.0, 0.0, 0.0, 0.6188, 0.25, 0.6188, 0.225, 0.6207, 0.225, 0.6207, 0.25, 0.6207, 0.25, 0.6207, 0.225, 0.6224, 0.225, 0.6224, 0.25, 0.6224, 0.25, 0.6224, 0.225, 0.625, 0.225, 0.625, 0.25, 0.6224, 0.5, 0.6224, 0.525, 0.6207, 0.525, 0.6207, 0.5, 0.6207, 0.5, 0.6207, 0.525, 0.6187, 0.525, 0.6187, 0.5, 0.3938, 0.4813, 0.6062, 0.4812, 0.6197, 0.4947, 0.6187, 0.5, 0.375, 0.5])
me_cube_001.materials.append(mat_blackmetal)
me_cube_001.use_remesh_preserve_volume = False
me_cube_001.use_remesh_preserve_attributes = False
me_cube_001.use_mirror_vertex_groups = False
me_cube_001.update()
me_cube_002 = bpy.data.meshes.new('Cube.002')
me_cube_002.from_pydata([(0.3, -0.1, 0.1), (-0.3, -0.1, 0.1), (0.3, -0.1, -0.1), (-0.3, -0.1, -0.1), (0.3, 0.1, 0.1), (-0.3, 0.1, 0.1), (0.3, 0.1, -0.1), (-0.3, 0.1, -0.1)], [], [(0, 4, 5, 1), (4, 6, 7, 5), (7, 6, 2, 3)])
_uv = me_cube_002.uv_layers.new(name='UVMap')
_uv.uv.foreach_set('vector', [0.375, 0.25, 0.4, 0.25, 0.4, 0.325, 0.375, 0.325, 0.0, 0.0, 0.0, 0.0, 0.0, 0.0, 0.0, 0.0, 0.0, 0.0, 0.0, 0.0, 0.0, 0.0, 0.0, 0.0])
me_cube_002.materials.append(mat_heatbutton)
me_cube_002.use_remesh_preserve_volume = False
me_cube_002.use_remesh_preserve_attributes = False
me_cube_002.use_mirror_vertex_groups = False
me_cube_002.update()
me_cube_003 = bpy.data.meshes.new('Cube.003')
me_cube_003.from_pydata([(0.095, -0.85, 0.2), (0.095, 0.85, 0.2), (1.305, 0.85, 0.2), (1.305, -0.85, 0.2), (0.095, -0.85, 3.114e-06), (0.095, 0.85, -3.025e-06), (1.305, 0.85, -3.025e-06), (1.305, -0.85, 3.114e-06)], [], [(3, 2, 1, 0), (7, 4, 5, 6), (1, 5, 4, 0), (3, 7, 6, 2), (2, 6, 5, 1), (0, 4, 7, 3)])
_uv = me_cube_003.uv_layers.new(name='UVMap')
_uv.uv.foreach_set('vector', [0.3938, 0.3438, 0.6062, 0.3438, 0.6062, 0.4812, 0.3938, 0.4813, 0.3938, 0.3438, 0.3938, 0.4813, 0.6062, 0.4812, 0.6062, 0.3438, 0.6062, 0.4812, 0.6062, 0.4812, 0.3938, 0.4813, 0.3938, 0.4813, 0.3938, 0.3438, 0.3938, 0.3438, 0.6062, 0.3438, 0.6062, 0.3438, 0.6062, 0.3438, 0.6062, 0.3438, 0.6062, 0.4812, 0.6062, 0.4812, 0.3938, 0.4813, 0.3938, 0.4813, 0.3938, 0.3438, 0.3938, 0.3438])
me_cube_003.materials.append(mat_doorglass)
me_cube_003.use_remesh_preserve_volume = False
me_cube_003.use_remesh_preserve_attributes = False
me_cube_003.use_mirror_vertex_groups = False
me_cube_003.update()
me_cube_004 = bpy.data.meshes.new('Cube.004')
me_cube_004.from_pydata([(0.1, -0.15, -0.01111), (-0.1, -0.15, -0.01111), (0.1, 0.15, -0.01111), (-0.1, 0.15, -0.01111), (0.1, 0.15, -0.01111), (0.1, -0.15, -0.01111), (-0.1, 0.15, -0.01111), (-0.1, -0.15, -0.01111), (0.1, 0.15, 0.02222), (0.1, -0.15, 0.02222), (-0.1, 0.15, 0.02222), (-0.1, -0.15, 0.02222)], [], [(7, 5, 9, 11), (3, 1, 7, 6), (9, 8, 10, 11), (5, 4, 8, 9), (6, 7, 11, 10), (3, 2, 0, 1)])
_uv = me_cube_004.uv_layers.new(name='UVMap')
_uv.uv.foreach_set('vector', [0.425, 0.3, 0.425, 0.275, 0.425, 0.275, 0.425, 0.3, 0.4875, 0.3, 0.425, 0.3, 0.425, 0.3, 0.4875, 0.3, 0.425, 0.275, 0.4875, 0.275, 0.4875, 0.3, 0.425, 0.3, 0.425, 0.275, 0.4875, 0.275, 0.4875, 0.275, 0.425, 0.275, 0.4875, 0.3, 0.425, 0.3, 0.425, 0.3, 0.4875, 0.3, 0.0, 0.0, 0.0, 0.0, 0.0, 0.0, 0.0, 0.0])
me_cube_004.materials.append(mat_heatbutton)
me_cube_004.use_remesh_preserve_volume = False
me_cube_004.use_remesh_preserve_attributes = False
me_cube_004.use_mirror_vertex_groups = False
me_cube_004.update()
me_cube_005 = bpy.data.meshes.new('Cube.005')
me_cube_005.from_pydata([(0.2, 0.175, -0.01667), (-0.2, 0.175, -0.01667), (0.2, -0.175, -0.01667), (-0.2, -0.175, -0.01667), (0.2, 0.175, 0.01667), (-0.2, 0.175, 0.01667), (0.2, -0.175, 0.01667), (-0.2, -0.175, 0.01667)], [], [(1, 3, 7, 5), (6, 4, 5, 7), (0, 1, 5, 4), (3, 2, 6, 7), (2, 0, 4, 6), (0, 2, 3, 1)])
_uv = me_cube_005.uv_layers.new(name='UVMap')
_uv.uv.foreach_set('vector', [0.6125, 0.3125, 0.525, 0.3125, 0.525, 0.3125, 0.6125, 0.3125, 0.525, 0.2625, 0.6125, 0.2625, 0.6125, 0.3125, 0.525, 0.3125, 0.6125, 0.2625, 0.6125, 0.3125, 0.6125, 0.3125, 0.6125, 0.2625, 0.525, 0.3125, 0.525, 0.2625, 0.525, 0.2625, 0.525, 0.3125, 0.525, 0.2625, 0.6125, 0.2625, 0.6125, 0.2625, 0.525, 0.2625, 0.0, 0.0, 0.0, 0.0, 0.0, 0.0, 0.0, 0.0])
me_cube_005.materials.append(mat_displayelement)
me_cube_005.use_remesh_preserve_volume = False
me_cube_005.use_remesh_preserve_attributes = False
me_cube_005.use_mirror_vertex_groups = False
me_cube_005.update()
me_cube_006 = bpy.data.meshes.new('Cube.006')
me_cube_006.from_pydata([(-0.85, -0.8, 0.8), (-0.85, 0.8, 0.8), (0.25, -0.8, 0.8), (-0.85, -0.8, -0.8667), (0.25, 0.8, 0.8), (-0.85, 0.8, -0.8667), (0.25, -0.8, -0.8667), (0.25, 0.8, -0.8667)], [], [(1, 0, 3, 5), (6, 7, 5, 3), (2, 4, 7, 6), (4, 1, 5, 7), (0, 2, 6, 3)])
_uv = me_cube_006.uv_layers.new(name='UVMap')
_uv.uv.foreach_set('vector', [0.584, 0.2666, 0.416, 0.5477, 0.416, 0.5477, 0.584, 0.2666, 0.524, 0.8473, 0.476, 0.2884, 0.584, 0.2666, 0.416, 0.5477, 0.524, 0.8473, 0.476, 0.2884, 0.476, 0.2884, 0.524, 0.8473, 0.476, 0.2884, 0.584, 0.2666, 0.584, 0.2666, 0.476, 0.2884, 0.416, 0.5477, 0.524, 0.8473, 0.524, 0.8473, 0.416, 0.5477])
me_cube_006.materials.append(mat_displayelement)
me_cube_006.use_remesh_preserve_volume = False
me_cube_006.use_remesh_preserve_attributes = False
me_cube_006.use_mirror_vertex_groups = False
me_cube_006.update()

# ---- objects
ob_microwave = bpy.data.objects.new('Microwave', me_cube)
ob_door = bpy.data.objects.new('Door', me_cube_001)
ob_buttonpushdoor = bpy.data.objects.new('ButtonPushDoor', me_cube_002)
ob_doorglass = bpy.data.objects.new('DoorGlass', me_cube_003)
ob_buttonheat = bpy.data.objects.new('ButtonHeat', me_cube_004)
ob_displaycontent = bpy.data.objects.new('DisplayContent', me_cube_005)
ob_innerwalls = bpy.data.objects.new('InnerWalls', me_cube_006)

# ---- transforms, parenting, visibility, modifiers, constraints
ob_microwave.location = (0.0, 0.0, 0.0)
ob_microwave.rotation_euler = (1.571, -0.0, 0.0)
ob_microwave.scale = (0.25, 0.15, 0.15)
ob_microwave.lock_rotations_4d = False
ob_microwave.empty_display_type = 'ARROWS'
ob_microwave.lineart.crease_threshold = 0.0
_m = ob_microwave.modifiers.new('Auto Smooth', 'NODES')
_m.node_group = ng_auto_smooth
_gi = [s.identifier for s in ng_auto_smooth.interface.items_tree if s.item_type == 'SOCKET' and s.in_out == 'INPUT']
_m[_gi[1]] = 0.5236  # Angle
ob_door.parent = ob_microwave
ob_door.matrix_parent_inverse = Matrix(((4.0, -0.0, 0.0, -0.0), (-0.0, 6.667, -0.0, 0.0), (0.0, -0.0, 6.667, -0.0), (-0.0, 0.0, -0.0, 1.0)))
ob_door.location = (-0.25, 4.344e-07, 0.12)
ob_door.rotation_mode = 'XZY'
ob_door.scale = (0.25, 0.15, 0.15)
ob_door.lock_rotations_4d = False
ob_door.empty_display_type = 'ARROWS'
ob_door.lineart.crease_threshold = 0.0
ob_buttonpushdoor.parent = ob_microwave
ob_buttonpushdoor.matrix_parent_inverse = Matrix(((4.0, -0.0, 0.0, -0.0), (-0.0, 6.667, -0.0, 0.0), (0.0, -0.0, 6.667, -0.0), (-0.0, 0.0, -0.0, 1.0)))
ob_buttonpushdoor.location = (0.175, -0.135, 0.0)
ob_buttonpushdoor.scale = (0.25, 0.15, 0.15)
ob_buttonpushdoor.lock_rotations_4d = False
ob_buttonpushdoor.empty_display_type = 'ARROWS'
ob_buttonpushdoor.lineart.crease_threshold = 0.0
ob_doorglass.parent = ob_door
ob_doorglass.matrix_parent_inverse = Matrix(((4.0, -0.0, 0.0, 1.0), (-0.0, 6.667, -0.0, -2.896e-06), (0.0, 0.0, 6.667, -0.8), (-0.0, 0.0, -0.0, 1.0)))
ob_doorglass.location = (-0.25, 4.344e-07, 0.12)
ob_doorglass.scale = (0.25, 0.15, 0.15)
ob_doorglass.lock_rotations_4d = False
ob_doorglass.empty_display_type = 'ARROWS'
ob_doorglass.lineart.crease_threshold = 0.0
ob_buttonheat.parent = ob_microwave
ob_buttonheat.matrix_parent_inverse = Matrix(((4.0, -0.0, 0.0, -0.0), (-0.0, 6.667, -0.0, 0.0), (0.0, -0.0, 6.667, -0.0), (-0.0, 0.0, -0.0, 1.0)))
ob_buttonheat.location = (0.2, -0.0775, 0.1517)
ob_buttonheat.scale = (0.25, 0.15, 0.15)
ob_buttonheat.lock_rotations_4d = False
ob_buttonheat.empty_display_type = 'ARROWS'
ob_buttonheat.lineart.crease_threshold = 0.0
ob_displaycontent.parent = ob_microwave
ob_displaycontent.matrix_parent_inverse = Matrix(((4.0, -0.0, 0.0, -0.0), (-0.0, 6.667, -0.0, 0.0), (0.0, -0.0, 6.667, -0.0), (-0.0, 0.0, -0.0, 1.0)))
ob_displaycontent.location = (0.175, 0.1075, 0.1525)
ob_displaycontent.scale = (0.25, 0.15, 0.15)
ob_displaycontent.lock_rotations_4d = False
ob_displaycontent.empty_display_type = 'ARROWS'
ob_displaycontent.lineart.crease_threshold = 0.0
ob_innerwalls.parent = ob_microwave
ob_innerwalls.matrix_parent_inverse = Matrix(((4.0, 0.0, 0.0, -0.0), (0.0, -2.413e-05, 6.667, 0.0), (0.0, -6.667, -2.413e-05, 0.0), (-0.0, 0.0, -0.0, 1.0)))
ob_innerwalls.location = (0.0, 0.0, 0.0)
ob_innerwalls.rotation_euler = (1.571, -0.0, 0.0)
ob_innerwalls.scale = (0.25, 0.15, 0.15)
ob_innerwalls.lock_rotations_4d = False
ob_innerwalls.empty_display_type = 'ARROWS'
ob_innerwalls.lineart.crease_threshold = 0.0

# ---- collection membership
col_collection.objects.link(ob_microwave)
col_collection.objects.link(ob_door)
col_collection.objects.link(ob_buttonpushdoor)
col_collection.objects.link(ob_doorglass)
col_collection.objects.link(ob_buttonheat)
col_collection.objects.link(ob_displaycontent)
col_collection.objects.link(ob_innerwalls)

# ---- scene / render settings (as saved in the file)
scene.frame_start = 1; scene.frame_end = 60; scene.frame_set(1)
scene.render.engine = 'BLENDER_EEVEE_NEXT'
scene.cycles.use_denoising = False
scene.cycles.samples = 128
scene.cycles.sampling_pattern = 'TABULATED_SOBOL'
scene.cycles.use_adaptive_sampling = False
scene.cycles.use_light_tree = False
scene.view_settings.view_transform = 'Filmic'
bpy.context.view_layer.update()

# ---- added for rendering (the .blend has no active camera and no usable light): camera, sun
cam_auto = bpy.data.cameras.new('AutoCamera')
cam_auto.lens = 50.0
cam_auto.sensor_width = 36.0
cam_auto.clip_end = 1000.0
ob_auto_camera = bpy.data.objects.new('AutoCamera', cam_auto)
scene.collection.objects.link(ob_auto_camera)
ob_auto_camera.location = (0.612345, -0.737392, 0.485975)
ob_auto_camera.rotation_euler = (1.09748, -7.21219e-08, 0.694738)
scene.camera = ob_auto_camera
light_auto_sun = bpy.data.lights.new('AutoSun', 'SUN')
light_auto_sun.energy = 3.0
light_auto_sun.angle = 0.0523599
ob_auto_sun = bpy.data.objects.new('AutoSun', light_auto_sun)
scene.collection.objects.link(ob_auto_sun)
ob_auto_sun.rotation_euler = (0.872665, 0.174533, 0.523599)
bpy.context.view_layer.update()
